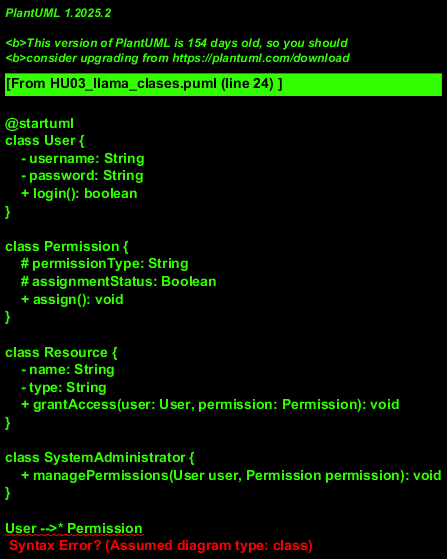

The diagram above was rendered by PlantUML. Its source (embedded in the PNG):
@startuml
class User {
    - username: String
    - password: String
    + login(): boolean
}

class Permission {
    # permissionType: String
    # assignmentStatus: Boolean
    + assign(): void
}

class Resource {
    - name: String
    - type: String
    + grantAccess(user: User, permission: Permission): void
}

class SystemAdministrator {
    + managePermissions(User user, Permission permission): void
}

User -->* Permission
Permission --> Resource
SystemAdministrator --|> Permission
@enduml